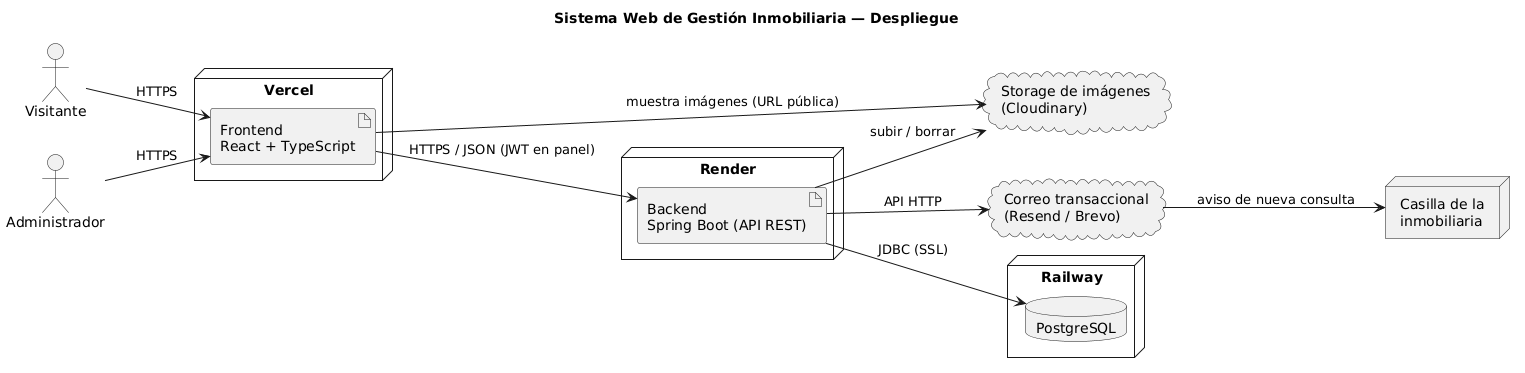

The diagram above was rendered by PlantUML. Its source (embedded in the PNG):
@startuml despliegue
title Sistema Web de Gestión Inmobiliaria — Despliegue
set separator none
skinparam shadowing false
skinparam defaultFontName Arial
left to right direction

actor "Visitante" as V
actor "Administrador" as A

node "Vercel" {
  artifact "Frontend\nReact + TypeScript" as FE
}
node "Render" {
  artifact "Backend\nSpring Boot (API REST)" as BE
}
node "Railway" {
  database "PostgreSQL" as DB
}
cloud "Storage de imágenes\n(Cloudinary)" as ST
cloud "Correo transaccional\n(Resend / Brevo)" as MAIL
node "Casilla de la\ninmobiliaria" as INBOX

V --> FE : HTTPS
A --> FE : HTTPS
FE --> BE : HTTPS / JSON (JWT en panel)
BE --> DB : JDBC (SSL)
BE --> ST : subir / borrar
FE --> ST : muestra imágenes (URL pública)
BE --> MAIL : API HTTP
MAIL --> INBOX : aviso de nueva consulta
@enduml